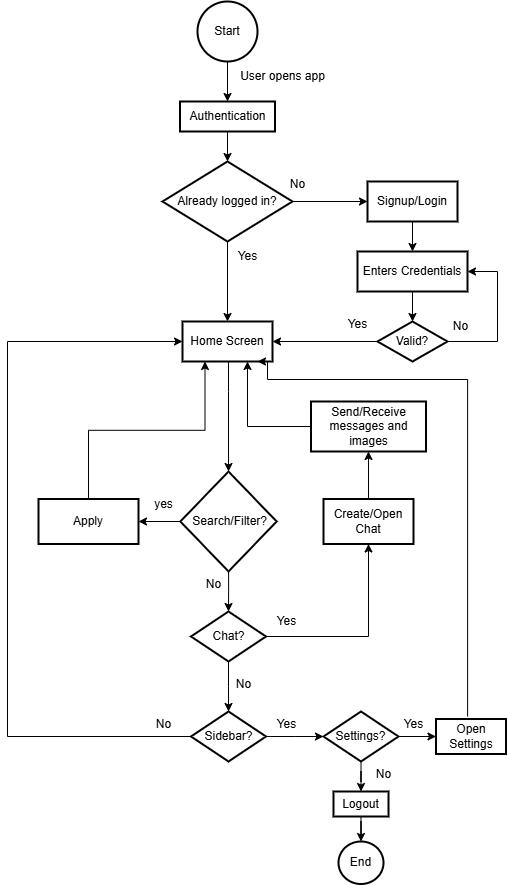

The diagram above was exported from draw.io. Its source (the exported page's mxGraphModel, read from the mxfile embedded in the PNG):
<mxGraphModel dx="776" dy="517" grid="1" gridSize="10" guides="1" tooltips="1" connect="1" arrows="1" fold="1" page="1" pageScale="1" pageWidth="850" pageHeight="1100" math="0" shadow="0">
  <root>
    <mxCell id="0" />
    <mxCell id="1" parent="0" />
    <mxCell id="5fprvX9qAD0CurX35ErR-12" value="" style="edgeStyle=orthogonalEdgeStyle;rounded=0;orthogonalLoop=1;jettySize=auto;html=1;" parent="1" source="5fprvX9qAD0CurX35ErR-1" target="5fprvX9qAD0CurX35ErR-11" edge="1">
      <mxGeometry relative="1" as="geometry" />
    </mxCell>
    <mxCell id="5fprvX9qAD0CurX35ErR-1" value="Start" style="strokeWidth=2;html=1;shape=mxgraph.flowchart.start_2;whiteSpace=wrap;" parent="1" vertex="1">
      <mxGeometry x="350" y="70" width="60" height="60" as="geometry" />
    </mxCell>
    <mxCell id="5fprvX9qAD0CurX35ErR-8" value="" style="edgeStyle=orthogonalEdgeStyle;rounded=0;orthogonalLoop=1;jettySize=auto;html=1;" parent="1" source="5fprvX9qAD0CurX35ErR-2" target="5fprvX9qAD0CurX35ErR-7" edge="1">
      <mxGeometry relative="1" as="geometry" />
    </mxCell>
    <mxCell id="5fprvX9qAD0CurX35ErR-2" value="Enters Credentials" style="whiteSpace=wrap;html=1;strokeWidth=2;" parent="1" vertex="1">
      <mxGeometry x="510" y="320" width="110" height="40" as="geometry" />
    </mxCell>
    <mxCell id="5fprvX9qAD0CurX35ErR-4" value="User opens app" style="text;html=1;align=center;verticalAlign=middle;resizable=0;points=[];autosize=1;strokeColor=none;fillColor=none;" parent="1" vertex="1">
      <mxGeometry x="380" y="130" width="110" height="30" as="geometry" />
    </mxCell>
    <mxCell id="5fprvX9qAD0CurX35ErR-16" value="" style="edgeStyle=orthogonalEdgeStyle;rounded=0;orthogonalLoop=1;jettySize=auto;html=1;" parent="1" source="5fprvX9qAD0CurX35ErR-7" target="5fprvX9qAD0CurX35ErR-15" edge="1">
      <mxGeometry relative="1" as="geometry" />
    </mxCell>
    <mxCell id="N98Av4ejZmpKXrbhFdXS-11" style="edgeStyle=orthogonalEdgeStyle;rounded=0;orthogonalLoop=1;jettySize=auto;html=1;exitX=1;exitY=0.5;exitDx=0;exitDy=0;entryX=1;entryY=0.5;entryDx=0;entryDy=0;" parent="1" source="5fprvX9qAD0CurX35ErR-7" target="5fprvX9qAD0CurX35ErR-2" edge="1">
      <mxGeometry relative="1" as="geometry">
        <Array as="points">
          <mxPoint x="650" y="410" />
          <mxPoint x="650" y="340" />
        </Array>
      </mxGeometry>
    </mxCell>
    <mxCell id="5fprvX9qAD0CurX35ErR-7" value="Valid?" style="rhombus;whiteSpace=wrap;html=1;strokeWidth=2;" parent="1" vertex="1">
      <mxGeometry x="530" y="390" width="70" height="40" as="geometry" />
    </mxCell>
    <mxCell id="5fprvX9qAD0CurX35ErR-10" value="No" style="text;html=1;align=center;verticalAlign=middle;resizable=0;points=[];autosize=1;strokeColor=none;fillColor=none;" parent="1" vertex="1">
      <mxGeometry x="592.5" y="380" width="40" height="30" as="geometry" />
    </mxCell>
    <mxCell id="N98Av4ejZmpKXrbhFdXS-2" value="" style="edgeStyle=orthogonalEdgeStyle;rounded=0;orthogonalLoop=1;jettySize=auto;html=1;" parent="1" source="5fprvX9qAD0CurX35ErR-11" target="N98Av4ejZmpKXrbhFdXS-1" edge="1">
      <mxGeometry relative="1" as="geometry" />
    </mxCell>
    <mxCell id="5fprvX9qAD0CurX35ErR-11" value="Authentication" style="whiteSpace=wrap;html=1;strokeWidth=2;" parent="1" vertex="1">
      <mxGeometry x="332.5" y="170" width="95" height="30" as="geometry" />
    </mxCell>
    <mxCell id="5fprvX9qAD0CurX35ErR-18" value="" style="edgeStyle=orthogonalEdgeStyle;rounded=0;orthogonalLoop=1;jettySize=auto;html=1;" parent="1" source="5fprvX9qAD0CurX35ErR-15" target="5fprvX9qAD0CurX35ErR-17" edge="1">
      <mxGeometry relative="1" as="geometry">
        <Array as="points">
          <mxPoint x="381" y="460" />
          <mxPoint x="381" y="460" />
        </Array>
      </mxGeometry>
    </mxCell>
    <mxCell id="5fprvX9qAD0CurX35ErR-15" value="Home Screen" style="whiteSpace=wrap;html=1;strokeWidth=2;" parent="1" vertex="1">
      <mxGeometry x="335" y="390" width="90" height="40" as="geometry" />
    </mxCell>
    <mxCell id="5fprvX9qAD0CurX35ErR-22" value="" style="edgeStyle=orthogonalEdgeStyle;rounded=0;orthogonalLoop=1;jettySize=auto;html=1;" parent="1" source="5fprvX9qAD0CurX35ErR-17" target="5fprvX9qAD0CurX35ErR-21" edge="1">
      <mxGeometry relative="1" as="geometry" />
    </mxCell>
    <mxCell id="iTSblDC7MUbqtnAW3v2P-6" value="" style="edgeStyle=orthogonalEdgeStyle;rounded=0;orthogonalLoop=1;jettySize=auto;html=1;" parent="1" source="5fprvX9qAD0CurX35ErR-17" target="iTSblDC7MUbqtnAW3v2P-3" edge="1">
      <mxGeometry relative="1" as="geometry" />
    </mxCell>
    <mxCell id="5fprvX9qAD0CurX35ErR-17" value="&amp;nbsp;Search/Filter?" style="rhombus;whiteSpace=wrap;html=1;strokeWidth=2;" parent="1" vertex="1">
      <mxGeometry x="332.88" y="540" width="96.25" height="100" as="geometry" />
    </mxCell>
    <mxCell id="5fprvX9qAD0CurX35ErR-25" style="edgeStyle=orthogonalEdgeStyle;rounded=0;orthogonalLoop=1;jettySize=auto;html=1;exitX=0.5;exitY=0;exitDx=0;exitDy=0;entryX=0.25;entryY=1;entryDx=0;entryDy=0;" parent="1" source="5fprvX9qAD0CurX35ErR-21" target="5fprvX9qAD0CurX35ErR-15" edge="1">
      <mxGeometry relative="1" as="geometry" />
    </mxCell>
    <mxCell id="5fprvX9qAD0CurX35ErR-21" value="Apply" style="whiteSpace=wrap;html=1;strokeWidth=2;" parent="1" vertex="1">
      <mxGeometry x="191" y="567.5" width="100" height="45" as="geometry" />
    </mxCell>
    <mxCell id="5fprvX9qAD0CurX35ErR-27" value="" style="edgeStyle=orthogonalEdgeStyle;rounded=0;orthogonalLoop=1;jettySize=auto;html=1;" parent="1" source="5fprvX9qAD0CurX35ErR-23" target="5fprvX9qAD0CurX35ErR-26" edge="1">
      <mxGeometry relative="1" as="geometry" />
    </mxCell>
    <mxCell id="5fprvX9qAD0CurX35ErR-23" value="Create/Open Chat" style="whiteSpace=wrap;html=1;strokeWidth=2;" parent="1" vertex="1">
      <mxGeometry x="476" y="567.5" width="90" height="45" as="geometry" />
    </mxCell>
    <mxCell id="5fprvX9qAD0CurX35ErR-28" value="" style="edgeStyle=orthogonalEdgeStyle;rounded=0;orthogonalLoop=1;jettySize=auto;html=1;" parent="1" source="5fprvX9qAD0CurX35ErR-26" target="5fprvX9qAD0CurX35ErR-15" edge="1">
      <mxGeometry relative="1" as="geometry">
        <Array as="points">
          <mxPoint x="400" y="495" />
        </Array>
      </mxGeometry>
    </mxCell>
    <mxCell id="5fprvX9qAD0CurX35ErR-26" value="Send/Receive messages and images" style="whiteSpace=wrap;html=1;strokeWidth=2;" parent="1" vertex="1">
      <mxGeometry x="463.5" y="470" width="115" height="50" as="geometry" />
    </mxCell>
    <mxCell id="5fprvX9qAD0CurX35ErR-32" value="" style="edgeStyle=orthogonalEdgeStyle;rounded=0;orthogonalLoop=1;jettySize=auto;html=1;" parent="1" source="5fprvX9qAD0CurX35ErR-29" target="5fprvX9qAD0CurX35ErR-31" edge="1">
      <mxGeometry relative="1" as="geometry" />
    </mxCell>
    <mxCell id="5fprvX9qAD0CurX35ErR-36" value="" style="edgeStyle=orthogonalEdgeStyle;rounded=0;orthogonalLoop=1;jettySize=auto;html=1;" parent="1" source="5fprvX9qAD0CurX35ErR-29" target="5fprvX9qAD0CurX35ErR-35" edge="1">
      <mxGeometry relative="1" as="geometry" />
    </mxCell>
    <mxCell id="5fprvX9qAD0CurX35ErR-29" value="Settings?" style="rhombus;whiteSpace=wrap;html=1;strokeWidth=2;" parent="1" vertex="1">
      <mxGeometry x="476" y="780" width="75" height="50" as="geometry" />
    </mxCell>
    <mxCell id="5fprvX9qAD0CurX35ErR-34" value="" style="edgeStyle=orthogonalEdgeStyle;rounded=0;orthogonalLoop=1;jettySize=auto;html=1;" parent="1" source="5fprvX9qAD0CurX35ErR-31" target="5fprvX9qAD0CurX35ErR-33" edge="1">
      <mxGeometry relative="1" as="geometry" />
    </mxCell>
    <mxCell id="5fprvX9qAD0CurX35ErR-31" value="Logout" style="whiteSpace=wrap;html=1;strokeWidth=2;" parent="1" vertex="1">
      <mxGeometry x="486" y="860" width="55" height="25" as="geometry" />
    </mxCell>
    <mxCell id="5fprvX9qAD0CurX35ErR-33" value="End" style="ellipse;whiteSpace=wrap;html=1;strokeWidth=2;" parent="1" vertex="1">
      <mxGeometry x="491" y="910" width="45" height="42.5" as="geometry" />
    </mxCell>
    <mxCell id="iTSblDC7MUbqtnAW3v2P-22" style="edgeStyle=orthogonalEdgeStyle;rounded=0;orthogonalLoop=1;jettySize=auto;html=1;exitX=0.5;exitY=0;exitDx=0;exitDy=0;entryX=0.871;entryY=1.061;entryDx=0;entryDy=0;entryPerimeter=0;" parent="1" edge="1">
      <mxGeometry relative="1" as="geometry">
        <Array as="points">
          <mxPoint x="620" y="448" />
          <mxPoint x="420" y="448" />
          <mxPoint x="420" y="430" />
        </Array>
        <mxPoint x="620.11" y="785.06" as="sourcePoint" />
        <mxPoint x="410.0000000000001" y="430.00000000000006" as="targetPoint" />
      </mxGeometry>
    </mxCell>
    <mxCell id="5fprvX9qAD0CurX35ErR-35" value="Open Settings" style="whiteSpace=wrap;html=1;strokeWidth=2;" parent="1" vertex="1">
      <mxGeometry x="588.5" y="787.5" width="70" height="35" as="geometry" />
    </mxCell>
    <mxCell id="5fprvX9qAD0CurX35ErR-40" value="Yes" style="text;html=1;align=center;verticalAlign=middle;resizable=0;points=[];autosize=1;strokeColor=none;fillColor=none;" parent="1" vertex="1">
      <mxGeometry x="380" y="310" width="40" height="30" as="geometry" />
    </mxCell>
    <mxCell id="iTSblDC7MUbqtnAW3v2P-8" style="edgeStyle=orthogonalEdgeStyle;rounded=0;orthogonalLoop=1;jettySize=auto;html=1;entryX=0.5;entryY=1;entryDx=0;entryDy=0;" parent="1" source="iTSblDC7MUbqtnAW3v2P-3" target="5fprvX9qAD0CurX35ErR-23" edge="1">
      <mxGeometry relative="1" as="geometry" />
    </mxCell>
    <mxCell id="iTSblDC7MUbqtnAW3v2P-11" style="edgeStyle=orthogonalEdgeStyle;rounded=0;orthogonalLoop=1;jettySize=auto;html=1;exitX=0.5;exitY=1;exitDx=0;exitDy=0;" parent="1" source="iTSblDC7MUbqtnAW3v2P-3" edge="1">
      <mxGeometry relative="1" as="geometry">
        <mxPoint x="381" y="780" as="targetPoint" />
      </mxGeometry>
    </mxCell>
    <mxCell id="iTSblDC7MUbqtnAW3v2P-3" value="Chat?" style="rhombus;whiteSpace=wrap;html=1;strokeWidth=2;" parent="1" vertex="1">
      <mxGeometry x="343.5" y="680" width="75" height="50" as="geometry" />
    </mxCell>
    <mxCell id="iTSblDC7MUbqtnAW3v2P-4" value="yes" style="text;html=1;align=center;verticalAlign=middle;resizable=0;points=[];autosize=1;strokeColor=none;fillColor=none;" parent="1" vertex="1">
      <mxGeometry x="296" y="558" width="40" height="30" as="geometry" />
    </mxCell>
    <mxCell id="iTSblDC7MUbqtnAW3v2P-7" value="No" style="text;html=1;align=center;verticalAlign=middle;resizable=0;points=[];autosize=1;strokeColor=none;fillColor=none;" parent="1" vertex="1">
      <mxGeometry x="346" y="638" width="40" height="30" as="geometry" />
    </mxCell>
    <mxCell id="iTSblDC7MUbqtnAW3v2P-9" value="Yes" style="text;html=1;align=center;verticalAlign=middle;resizable=0;points=[];autosize=1;strokeColor=none;fillColor=none;" parent="1" vertex="1">
      <mxGeometry x="418.5" y="675" width="40" height="30" as="geometry" />
    </mxCell>
    <mxCell id="iTSblDC7MUbqtnAW3v2P-12" value="No" style="text;html=1;align=center;verticalAlign=middle;resizable=0;points=[];autosize=1;strokeColor=none;fillColor=none;" parent="1" vertex="1">
      <mxGeometry x="376" y="738" width="40" height="30" as="geometry" />
    </mxCell>
    <mxCell id="iTSblDC7MUbqtnAW3v2P-16" value="" style="edgeStyle=orthogonalEdgeStyle;rounded=0;orthogonalLoop=1;jettySize=auto;html=1;" parent="1" source="iTSblDC7MUbqtnAW3v2P-13" edge="1">
      <mxGeometry relative="1" as="geometry">
        <mxPoint x="476" y="805" as="targetPoint" />
      </mxGeometry>
    </mxCell>
    <mxCell id="N98Av4ejZmpKXrbhFdXS-14" style="edgeStyle=orthogonalEdgeStyle;rounded=0;orthogonalLoop=1;jettySize=auto;html=1;exitX=0;exitY=0.5;exitDx=0;exitDy=0;entryX=0;entryY=0.5;entryDx=0;entryDy=0;" parent="1" source="iTSblDC7MUbqtnAW3v2P-13" target="5fprvX9qAD0CurX35ErR-15" edge="1">
      <mxGeometry relative="1" as="geometry">
        <Array as="points">
          <mxPoint x="160" y="805" />
          <mxPoint x="160" y="410" />
        </Array>
      </mxGeometry>
    </mxCell>
    <mxCell id="iTSblDC7MUbqtnAW3v2P-13" value="Sidebar?" style="rhombus;whiteSpace=wrap;html=1;strokeWidth=2;" parent="1" vertex="1">
      <mxGeometry x="343.51" y="780" width="75" height="50" as="geometry" />
    </mxCell>
    <mxCell id="iTSblDC7MUbqtnAW3v2P-17" value="Yes" style="text;html=1;align=center;verticalAlign=middle;resizable=0;points=[];autosize=1;strokeColor=none;fillColor=none;" parent="1" vertex="1">
      <mxGeometry x="418.5" y="778" width="40" height="30" as="geometry" />
    </mxCell>
    <mxCell id="iTSblDC7MUbqtnAW3v2P-18" value="No" style="text;html=1;align=center;verticalAlign=middle;resizable=0;points=[];autosize=1;strokeColor=none;fillColor=none;" parent="1" vertex="1">
      <mxGeometry x="296" y="778" width="40" height="30" as="geometry" />
    </mxCell>
    <mxCell id="iTSblDC7MUbqtnAW3v2P-20" value="No" style="text;html=1;align=center;verticalAlign=middle;resizable=0;points=[];autosize=1;strokeColor=none;fillColor=none;" parent="1" vertex="1">
      <mxGeometry x="516" y="828" width="40" height="30" as="geometry" />
    </mxCell>
    <mxCell id="iTSblDC7MUbqtnAW3v2P-21" value="Yes" style="text;html=1;align=center;verticalAlign=middle;resizable=0;points=[];autosize=1;strokeColor=none;fillColor=none;" parent="1" vertex="1">
      <mxGeometry x="546" y="778" width="40" height="30" as="geometry" />
    </mxCell>
    <mxCell id="N98Av4ejZmpKXrbhFdXS-4" value="" style="edgeStyle=orthogonalEdgeStyle;rounded=0;orthogonalLoop=1;jettySize=auto;html=1;" parent="1" source="N98Av4ejZmpKXrbhFdXS-1" target="N98Av4ejZmpKXrbhFdXS-3" edge="1">
      <mxGeometry relative="1" as="geometry" />
    </mxCell>
    <mxCell id="N98Av4ejZmpKXrbhFdXS-12" value="" style="edgeStyle=orthogonalEdgeStyle;rounded=0;orthogonalLoop=1;jettySize=auto;html=1;" parent="1" source="N98Av4ejZmpKXrbhFdXS-1" target="5fprvX9qAD0CurX35ErR-15" edge="1">
      <mxGeometry relative="1" as="geometry" />
    </mxCell>
    <mxCell id="N98Av4ejZmpKXrbhFdXS-1" value="Already logged in?" style="rhombus;whiteSpace=wrap;html=1;strokeWidth=2;" parent="1" vertex="1">
      <mxGeometry x="315" y="230" width="130" height="80" as="geometry" />
    </mxCell>
    <mxCell id="N98Av4ejZmpKXrbhFdXS-9" value="" style="edgeStyle=orthogonalEdgeStyle;rounded=0;orthogonalLoop=1;jettySize=auto;html=1;" parent="1" source="N98Av4ejZmpKXrbhFdXS-3" target="5fprvX9qAD0CurX35ErR-2" edge="1">
      <mxGeometry relative="1" as="geometry" />
    </mxCell>
    <mxCell id="N98Av4ejZmpKXrbhFdXS-3" value="Signup/Login" style="whiteSpace=wrap;html=1;strokeWidth=2;" parent="1" vertex="1">
      <mxGeometry x="520" y="250" width="90" height="40" as="geometry" />
    </mxCell>
    <mxCell id="N98Av4ejZmpKXrbhFdXS-7" value="No" style="text;html=1;align=center;verticalAlign=middle;resizable=0;points=[];autosize=1;strokeColor=none;fillColor=none;" parent="1" vertex="1">
      <mxGeometry x="430" y="238" width="40" height="30" as="geometry" />
    </mxCell>
    <mxCell id="N98Av4ejZmpKXrbhFdXS-13" value="Yes" style="text;html=1;align=center;verticalAlign=middle;resizable=0;points=[];autosize=1;strokeColor=none;fillColor=none;" parent="1" vertex="1">
      <mxGeometry x="490" y="378" width="40" height="30" as="geometry" />
    </mxCell>
  </root>
</mxGraphModel>